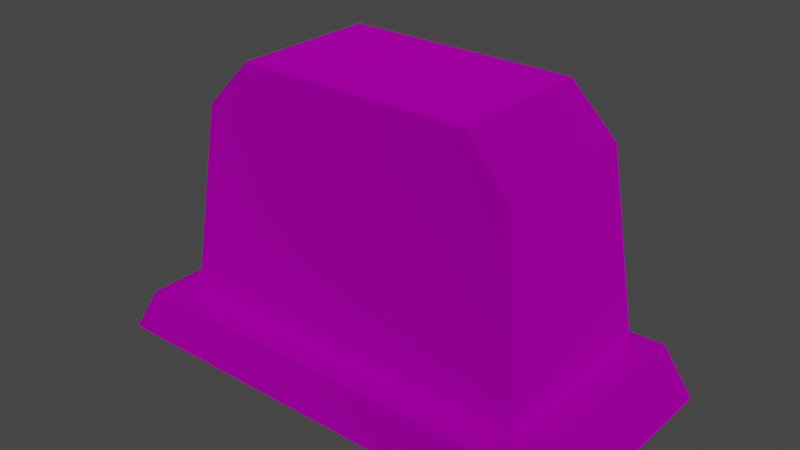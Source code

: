 # Source: gravestone_2unit.blend  (saved by Blender 3.4.6; exported with 4.5.12 LTS)
import bpy
from mathutils import Matrix  # noqa: F401  (used for matrix-valued properties, if any)

bpy.ops.wm.read_factory_settings(use_empty=True)
scene = bpy.context.scene
scene.name = 'Scene'

# ---- collections
col_collection = bpy.data.collections.new('Collection'); scene.collection.children.link(col_collection)
col_export = bpy.data.collections.new('Export'); scene.collection.children.link(col_export)

# ---- images (referenced by path relative to the original .blend; pixels are not part of the script)
import os
ASSET_DIR = os.environ.get("B2B_ASSET_DIR", "")  # directory of the original .blend (textures are referenced by path, not embedded)
HERE = os.path.dirname(os.path.abspath(__file__))  # packed textures are extracted next to this script under _unpacked/

def load_image(name, relpath, width, height, colorspace="sRGB"):
    """Load a texture the original file referenced (path relative to the .blend, or extracted next to this script)."""
    p = next((c for c in (os.path.join(HERE, relpath), os.path.join(ASSET_DIR, relpath)) if relpath and os.path.exists(c)), "")
    if p:
        img = bpy.data.images.load(p, check_existing=True)
        img.name = name
    else:  # same state as the original file: an image datablock whose file is absent (Cycles renders it pink)
        img = bpy.data.images.new(name, width, height)
        img.source = "FILE"
        img.filepath = "//" + (relpath or name)
    img.colorspace_settings.name = colorspace
    return img
img_block_stone_png = load_image('block_stone.png', 'block_stone.png', 1024, 1024, 'sRGB')

# ---- materials (node trees are filled in below, after node groups)
mat_dummymtl_rsrc_world_prop_graveyard_gravestone_two01_mesh_0 = bpy.data.materials.new('dummymtl-rsrc.world.prop.graveyard.gravestone_two01-Mesh[0]')
mat_dummymtl_rsrc_world_prop_graveyard_gravestone_two01_mesh_0.use_backface_culling = True
mat_dummymtl_rsrc_world_prop_graveyard_gravestone_two01_mesh_0.use_transparent_shadow = False

# ---- material node trees
mat_dummymtl_rsrc_world_prop_graveyard_gravestone_two01_mesh_0.use_nodes = True; mat_dummymtl_rsrc_world_prop_graveyard_gravestone_two01_mesh_0.node_tree.nodes.clear()
_N = mat_dummymtl_rsrc_world_prop_graveyard_gravestone_two01_mesh_0.node_tree.nodes; _L = mat_dummymtl_rsrc_world_prop_graveyard_gravestone_two01_mesh_0.node_tree.links
n0 = _N.new('ShaderNodeBsdfPrincipled'); n0.name = 'Principled BSDF'; n0.location = (10, 300)
n0.distribution = 'GGX'
n0.subsurface_method = 'RANDOM_WALK_SKIN'
n0.inputs[1].default_value = 1.0
n0.inputs[2].default_value = 1.0
n0.inputs[27].default_value = (0.0, 0.0, 0.0, 1.0)
n0.inputs[28].default_value = 1.0
n1 = _N.new('ShaderNodeOutputMaterial'); n1.name = 'Material Output'; n1.location = (320, 270)
n2 = _N.new('ShaderNodeTexImage'); n2.name = 'Image Texture'; n2.location = (-304, 178)
n2.image = img_block_stone_png
_L.new(n0.outputs[0], n1.inputs[0])
_L.new(n2.outputs[0], n0.inputs[0])
n1.is_active_output = True

# ---- world
world_world = bpy.data.worlds.new('World'); scene.world = world_world
world_world.use_nodes = True; world_world.node_tree.nodes.clear()
_N = world_world.node_tree.nodes; _L = world_world.node_tree.links
n0 = _N.new('ShaderNodeOutputWorld'); n0.name = 'World Output'; n0.location = (300, 300)
n1 = _N.new('ShaderNodeBackground'); n1.name = 'Background'; n1.location = (10, 300)
n1.inputs[0].default_value = (0.05088, 0.05088, 0.05088, 1.0)
_L.new(n1.outputs[0], n0.inputs[0])
n0.is_active_output = True
world_world.color = (0.05088, 0.05088, 0.05088)
world_world.use_sun_shadow = False
world_world.sun_shadow_jitter_overblur = 0.0

# ---- meshes
me_rsrc_world_prop_graveyard_gravestone_two01_mesh_0 = bpy.data.meshes.new('rsrc.world.prop.graveyard.gravestone_two01-Mesh[0]')
me_rsrc_world_prop_graveyard_gravestone_two01_mesh_0.from_pydata([(1.002, 0.0, -0.502), (-1.002, 0.0, -0.502), (-0.8832, -0.2, -0.48), (0.768, -0.2, -0.3456), (0.768, -0.2, 0.4224), (0.672, -1.0, -0.288), (-0.768, -0.2, -0.3456), (-0.672, -1.0, 0.352), (-0.768, -0.2, 0.4224), (0.672, -1.0, 0.352), (-0.672, -1.0, -0.288), (0.4864, -1.2, -0.2736), (-0.4864, -1.2, -0.2736), (-5.984e-08, 0.0, 0.502), (-1.002, 0.0, 0.502), (-0.8832, -0.2, 0.48), (1.002, 0.0, 0.502), (5.984e-08, 0.0, -0.502), (5.722e-08, -0.2, -0.48), (0.4864, -1.2, 0.3344), (3.503e-09, -1.2, 0.3344), (7.357e-08, -1.2, -0.2736), (-0.4864, -1.2, 0.3344), (0.8832, -0.2, -0.48), (0.8832, -0.2, 0.48), (-5.722e-08, -0.2, 0.48)], [], [(0, 16, 24), (24, 23, 0), (14, 1, 2), (2, 15, 14), (3, 4, 9), (9, 5, 3), (5, 9, 19), (19, 11, 5), (8, 6, 10), (10, 7, 8), (7, 10, 12), (12, 22, 7), (4, 8, 7), (7, 9, 4), (9, 7, 22), (22, 19, 9), (6, 3, 5), (5, 10, 6), (10, 5, 11), (11, 12, 10), (13, 14, 15), (15, 25, 13), (13, 25, 16), (25, 24, 16), (17, 0, 23), (18, 17, 23), (1, 17, 18), (18, 2, 1), (11, 19, 20), (20, 21, 11), (20, 12, 21), (22, 12, 20), (23, 24, 25), (25, 18, 23), (25, 2, 18), (15, 2, 25)])
me_rsrc_world_prop_graveyard_gravestone_two01_mesh_0.polygons.foreach_set('use_smooth', [0, 0, 0, 0, 0, 0, 0, 0, 0, 0, 0, 0, 0, 0, 0, 0, 0, 0, 0, 0, 1, 1, 1, 0, 0, 0, 1, 0, 0, 0, 0, 0, 0, 0, 0, 0])
_uv = me_rsrc_world_prop_graveyard_gravestone_two01_mesh_0.uv_layers.new(name='UVMap')
_uv.uv.foreach_set('vector', [0.0, 0.4, 0.5, 0.4, 0.5, 0.5, 0.5, 0.5, 0.0, 0.5, 0.0, 0.4, 0.0, 0.4, 0.5, 0.4, 0.5, 0.5, 0.5, 0.5, 0.0, 0.5, 0.0, 0.4, 0.0, 0.0, 0.5, 0.0, 0.5, 0.5, 0.5, 0.5, 0.0, 0.5, 0.0, 0.0, 0.5, 0.5, 0.0, 0.5, 0.0, 0.7, 0.0, 0.7, 0.5, 0.7, 0.5, 0.5, 0.0, 0.0, 0.5, 0.0, 0.5, 0.5, 0.5, 0.5, 0.0, 0.5, 0.0, 0.0, 0.0, 0.5, 0.5, 0.5, 0.5, 0.7, 0.5, 0.7, 0.0, 0.7, 0.0, 0.5, 0.0119, -0.0001785, 0.4881, -0.0001785, 0.5, 0.3998, 0.5, 0.3998, 0.0, 0.3998, 0.0119, -0.0001785, 0.0, 0.3998, 0.5, 0.3998, 0.4405, 0.4998, 0.4405, 0.4998, 0.05952, 0.4998, 0.0, 0.3998, 0.0119, 0.001506, 0.4881, 0.001506, 0.5, 0.4015, 0.5, 0.4015, 0.0, 0.4015, 0.0119, 0.001506, 0.0, 0.4015, 0.5, 0.4015, 0.4405, 0.5015, 0.4405, 0.5015, 0.05952, 0.5015, 0.0, 0.4015, 0.04, 0.4, 0.5, 0.4, 0.5, 0.5, 0.5, 0.5, 0.04, 0.5, 0.04, 0.4, 0.04, 0.4, 0.04, 0.5, 0.5, 0.4, 0.04, 0.5, 0.5, 0.5, 0.5, 0.4, 0.04, 0.4, 0.5, 0.4, 0.5, 0.5, 0.04, 0.5, 0.04, 0.4, 0.5, 0.5, 0.5, 0.4, 0.04, 0.4, 0.04, 0.5, 0.04, 0.5, 0.5, 0.5, 0.5, 0.4, 0.0, 0.5, 0.0, 1.0, 0.3788, 1.0, 0.3788, 1.0, 0.3788, 0.5, 0.0, 0.5, 0.3788, 1.0, 0.0, 0.5, 0.3788, 0.5, 0.0, 1.0, 0.0, 0.5, 0.3788, 1.0, 0.0, 0.5, 0.0, 1.0, 0.47, 1.0, 0.47, 1.0, 0.47, 0.5, 0.0, 0.5, 0.47, 1.0, 0.0, 0.5, 0.47, 0.5, 0.0, 1.0, 0.0, 0.5, 0.47, 1.0])
me_rsrc_world_prop_graveyard_gravestone_two01_mesh_0.materials.append(mat_dummymtl_rsrc_world_prop_graveyard_gravestone_two01_mesh_0)
me_rsrc_world_prop_graveyard_gravestone_two01_mesh_0.update()
me_rsrc_world_prop_graveyard_gravestone_two01_mesh_0.normals_split_custom_set([tuple(v) for v in zip(*[iter([0.8598, -0.5107, 0.0, 0.8598, -0.5107, 0.0, 0.8598, -0.5107, 0.0, 0.8598, -0.5107, 0.0, 0.8598, -0.5107, 0.0, 0.8598, -0.5107, 0.0, -0.8598, -0.5107, 0.0, -0.8598, -0.5107, 0.0, -0.8598, -0.5107, 0.0, -0.8598, -0.5107, 0.0, -0.8598, -0.5107, 0.0, -0.8598, -0.5107, 0.0, 0.9929, -0.1191, 0.0, 0.9929, -0.1191, 0.0, 0.9929, -0.1191, 0.0, 0.9929, -0.1191, 0.0, 0.9929, -0.1191, 0.0, 0.9929, -0.1191, 0.0, 0.733, -0.6802, 0.0, 0.733, -0.6802, 0.0, 0.733, -0.6802, 0.0, 0.733, -0.6802, 0.0, 0.733, -0.6802, 0.0, 0.733, -0.6802, 0.0, -0.9929, -0.1191, 0.0, -0.9929, -0.1191, 0.0, -0.9929, -0.1191, 0.0, -0.9929, -0.1191, 0.0, -0.9929, -0.1191, 0.0, -0.9929, -0.1191, 0.0, -0.733, -0.6802, 0.0, -0.733, -0.6802, 0.0, -0.733, -0.6802, 0.0, -0.733, -0.6802, 0.0, -0.733, -0.6802, 0.0, -0.733, -0.6802, 0.0, 0.0, -0.08766, 0.9962, 0.0, -0.08766, 0.9962, 0.0, -0.08766, 0.9962, 0.0, -0.08766, 0.9962, 0.0, -0.08766, 0.9962, 0.0, -0.08766, 0.9962, 0.0, -0.08766, 0.9962, 0.0, -0.08766, 0.9962, 0.0, -0.08766, 0.9962, 0.0, -0.08766, 0.9962, 0.0, -0.08766, 0.9962, 0.0, -0.08766, 0.9962, 0.0, -0.07181, -0.9974, 0.0, -0.07181, -0.9974, 0.0, -0.07181, -0.9974, 0.0, -0.07181, -0.9974, 0.0, -0.07181, -0.9974, 0.0, -0.07181, -0.9974, 0.0, -0.07181, -0.9974, 0.0, -0.07181, -0.9974, 0.0, -0.07181, -0.9974, 0.0, -0.07181, -0.9974, 0.0, -0.07181, -0.9974, 0.0, -0.07181, -0.9974, 0.0, -0.1093, 0.994, 0.0, -0.1093, 0.994, 0.0, -0.1093, 0.994, 0.0, -0.1093, 0.994, 0.0, -0.1093, 0.994, 0.0, -0.1093, 0.994, 0.0, -0.1093, 0.994, 0.0, -0.1093, 0.994, 0.0, -0.1093, 0.994, 0.0, -0.1093, 0.994, 0.0, -0.1093, 0.994, 0.0, -0.1093, 0.994, 0.0, -0.1093, -0.994, 0.0, -0.1093, -0.994, 0.0, -0.1093, -0.994, 0.0, -0.1093, -0.994, 0.0, -0.1093, -0.994, 0.0, -0.1093, -0.994, 0.0, -0.1093, -0.994, 0.0, -0.1093, -0.994, 0.0, -0.1093, -0.994, 0.0, -0.1093, -0.994, 0.0, -0.1093, -0.994, 0.0, -0.1093, -0.994, 0.0, -1.0, 0.0, 0.0, -1.0, 0.0, 0.0, -1.0, 0.0, 0.0, -1.0, 0.0, 0.0, -1.0, 0.0, 0.0, -1.0, 0.0, 0.0, -1.0, 4.031e-07, 0.0, -1.0, 4.031e-07, 0.0, -1.0, 4.031e-07, 0.0, -1.0, 0.0, 0.0, -1.0, 0.0, 0.0, -1.0, 0.0, 0.0, -1.0, 0.0, 0.0, -1.0, 0.0, 0.0, -1.0, 0.0, 0.0, -1.0, 0.0, 0.0, -1.0, 0.0, 0.0, -1.0, 0.0, 0.0, -1.0, 0.0, 0.0, -1.0, 0.0, 0.0, -1.0, 0.0, 0.0, -1.0, 0.0, 0.0, -1.0, 0.0, 0.0, -1.0, 0.0])] * 3)])

# ---- objects
ob_graveyard_gravestone_two01_mesh_0 = bpy.data.objects.new('graveyard.gravestone_two01-Mesh[0]', me_rsrc_world_prop_graveyard_gravestone_two01_mesh_0)

# ---- transforms, parenting, visibility, modifiers, constraints
ob_graveyard_gravestone_two01_mesh_0.location = (0.0, 0.0, 0.0)
ob_graveyard_gravestone_two01_mesh_0.rotation_mode = 'QUATERNION'
ob_graveyard_gravestone_two01_mesh_0.rotation_quaternion = (0.7071, -0.7071, -1.57e-16, -9.358e-24)

# ---- collection membership
scene.collection.objects.link(ob_graveyard_gravestone_two01_mesh_0)

# ---- scene / render settings (as saved in the file)
scene.frame_start = 1; scene.frame_end = 250; scene.frame_set(1)
scene.render.engine = 'BLENDER_EEVEE_NEXT'
scene.cycles.sampling_pattern = 'TABULATED_SOBOL'
scene.cycles.use_light_tree = False
scene.view_settings.view_transform = 'Filmic'
bpy.context.view_layer.update()

# ---- added for rendering (the .blend has no active camera and no usable light): camera, sun
cam_auto = bpy.data.cameras.new('AutoCamera')
cam_auto.lens = 50.0
cam_auto.sensor_width = 36.0
cam_auto.clip_end = 1000.0
ob_auto_camera = bpy.data.objects.new('AutoCamera', cam_auto)
scene.collection.objects.link(ob_auto_camera)
ob_auto_camera.location = (2.35233, -2.8228, 2.48187)
ob_auto_camera.rotation_euler = (1.09748, -7.21219e-08, 0.694738)
scene.camera = ob_auto_camera
light_auto_sun = bpy.data.lights.new('AutoSun', 'SUN')
light_auto_sun.energy = 3.0
light_auto_sun.angle = 0.0523599
ob_auto_sun = bpy.data.objects.new('AutoSun', light_auto_sun)
scene.collection.objects.link(ob_auto_sun)
ob_auto_sun.rotation_euler = (0.872665, 0.174533, 0.523599)
bpy.context.view_layer.update()
